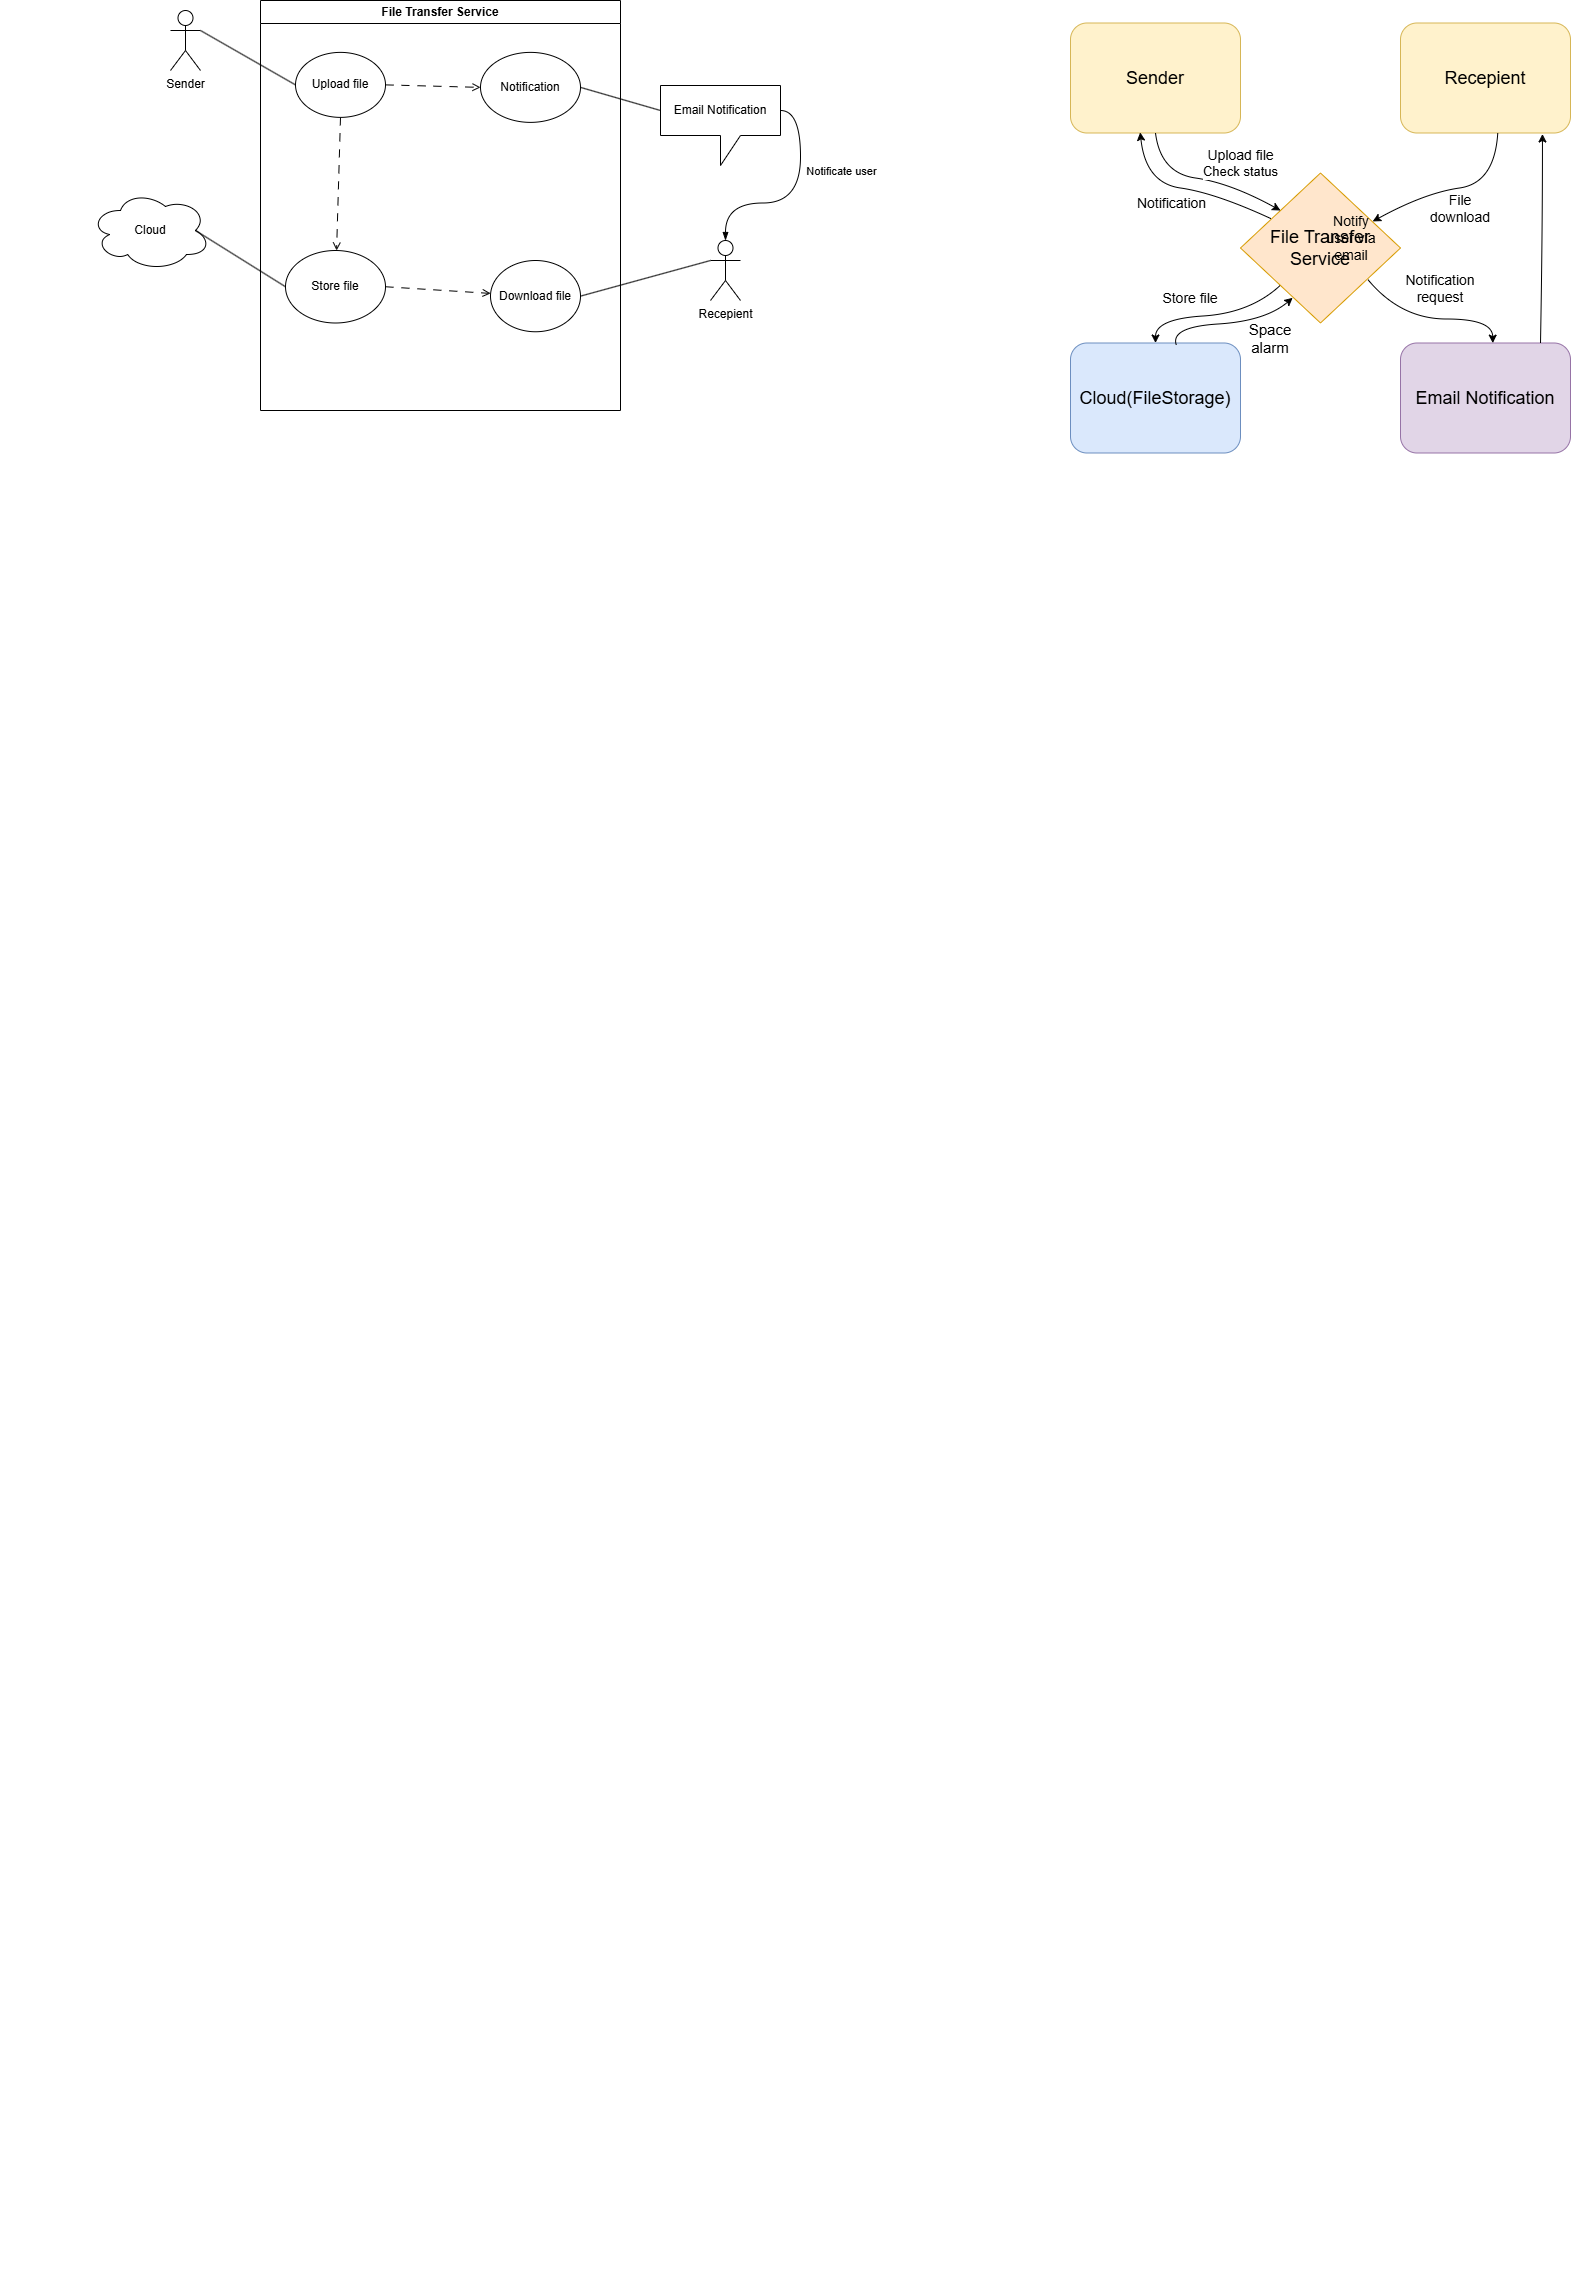

The diagram above was exported from draw.io. Its source (the exported page's mxGraphModel, read from the mxfile embedded in the PNG):
<mxGraphModel dx="1857" dy="596" grid="1" gridSize="10" guides="1" tooltips="1" connect="1" arrows="1" fold="1" page="1" pageScale="1" pageWidth="827" pageHeight="1169" math="0" shadow="0">
  <root>
    <mxCell id="0" />
    <mxCell id="O_astm2BJRYOJ1m0IASP-47" parent="0" />
    <mxCell id="2ceKp32HyIYXCNkPpV80-0" parent="O_astm2BJRYOJ1m0IASP-47" style="text;whiteSpace=wrap;html=1;fontSize=18;" value="&#10;  &#10;    &#10;      &#10;        &#10;        &#10;        &#10;        &#10;        &#10;          &#10;        &#10;        &#10;        &#10;          &#10;        &#10;        &#10;        &#10;        &#10;          &#10;        &#10;        &#10;        &#10;          &#10;        &#10;        &#10;        &#10;          &#10;        &#10;        &#10;        &#10;          &#10;        &#10;        &#10;        &#10;          &#10;        &#10;        &#10;        &#10;          &#10;        &#10;        &#10;        &#10;          &#10;        &#10;        &#10;        &#10;        &#10;          &#10;        &#10;        &#10;        &#10;          &#10;        &#10;        &#10;        &#10;        &#10;          &#10;        &#10;        &#10;        &#10;          &#10;        &#10;        &#10;        &#10;          &#10;        &#10;        &#10;        &#10;          &#10;        &#10;        &#10;        &#10;          &#10;        &#10;        &#10;        &#10;          &#10;        &#10;        &#10;        &#10;          &#10;        &#10;        &#10;        &#10;          &#10;        &#10;        &#10;        &#10;          &#10;        &#10;        &#10;        &#10;          &#10;        &#10;        &#10;        &#10;          &#10;        &#10;        &#10;      &#10;    &#10;  &#10;" vertex="1">
      <mxGeometry height="1490" width="30" x="-360" y="100" as="geometry" />
    </mxCell>
    <mxCell id="2ceKp32HyIYXCNkPpV80-1" parent="O_astm2BJRYOJ1m0IASP-47" style="text;whiteSpace=wrap;html=1;fontSize=18;" value="&#10;  &#10;    &#10;      &#10;        &#10;        &#10;        &#10;        &#10;        &#10;          &#10;        &#10;        &#10;        &#10;          &#10;        &#10;        &#10;        &#10;        &#10;          &#10;        &#10;        &#10;        &#10;          &#10;        &#10;        &#10;        &#10;          &#10;        &#10;        &#10;        &#10;          &#10;        &#10;        &#10;        &#10;          &#10;        &#10;        &#10;        &#10;          &#10;        &#10;        &#10;        &#10;          &#10;        &#10;        &#10;        &#10;        &#10;          &#10;        &#10;        &#10;        &#10;          &#10;        &#10;        &#10;        &#10;        &#10;          &#10;        &#10;        &#10;        &#10;          &#10;        &#10;        &#10;        &#10;          &#10;        &#10;        &#10;        &#10;          &#10;        &#10;        &#10;        &#10;          &#10;        &#10;        &#10;        &#10;          &#10;        &#10;        &#10;        &#10;          &#10;        &#10;        &#10;        &#10;          &#10;        &#10;        &#10;        &#10;          &#10;        &#10;        &#10;        &#10;          &#10;        &#10;        &#10;        &#10;          &#10;        &#10;        &#10;      &#10;    &#10;  &#10;" vertex="1">
      <mxGeometry height="1490" width="30" x="-360" y="100" as="geometry" />
    </mxCell>
    <mxCell id="2ceKp32HyIYXCNkPpV80-2" parent="O_astm2BJRYOJ1m0IASP-47" style="text;whiteSpace=wrap;html=1;fontSize=18;" value="&#10;  &#10;    &#10;      &#10;        &#10;        &#10;        &#10;        &#10;        &#10;          &#10;        &#10;        &#10;        &#10;          &#10;        &#10;        &#10;        &#10;        &#10;          &#10;        &#10;        &#10;        &#10;          &#10;        &#10;        &#10;        &#10;          &#10;        &#10;        &#10;        &#10;          &#10;        &#10;        &#10;        &#10;          &#10;        &#10;        &#10;        &#10;          &#10;        &#10;        &#10;        &#10;          &#10;        &#10;        &#10;        &#10;        &#10;          &#10;        &#10;        &#10;        &#10;          &#10;        &#10;        &#10;        &#10;        &#10;          &#10;        &#10;        &#10;        &#10;          &#10;        &#10;        &#10;        &#10;          &#10;        &#10;        &#10;        &#10;          &#10;        &#10;        &#10;        &#10;          &#10;        &#10;        &#10;        &#10;          &#10;        &#10;        &#10;        &#10;          &#10;        &#10;        &#10;        &#10;          &#10;        &#10;        &#10;        &#10;          &#10;        &#10;        &#10;        &#10;          &#10;        &#10;        &#10;        &#10;          &#10;        &#10;        &#10;      &#10;    &#10;  &#10;" vertex="1">
      <mxGeometry height="1490" width="30" x="-360" y="100" as="geometry" />
    </mxCell>
    <mxCell id="2ceKp32HyIYXCNkPpV80-3" parent="O_astm2BJRYOJ1m0IASP-47" style="rhombus;whiteSpace=wrap;html=1;fontSize=18;fillColor=#ffe6cc;strokeColor=#d79b00;" value="File Transfer Service" vertex="1">
      <mxGeometry height="150" width="160" x="880" y="202.5" as="geometry" />
    </mxCell>
    <mxCell id="2ceKp32HyIYXCNkPpV80-4" parent="O_astm2BJRYOJ1m0IASP-47" style="rounded=1;whiteSpace=wrap;html=1;fontSize=18;fillColor=#fff2cc;strokeColor=#d6b656;" value="Sender" vertex="1">
      <mxGeometry height="110" width="170" x="710" y="52.5" as="geometry" />
    </mxCell>
    <mxCell id="2ceKp32HyIYXCNkPpV80-5" parent="O_astm2BJRYOJ1m0IASP-47" style="rounded=1;whiteSpace=wrap;html=1;fontSize=18;fillColor=#fff2cc;strokeColor=#d6b656;" value="Recepient" vertex="1">
      <mxGeometry height="110" width="170" x="1040" y="52.5" as="geometry" />
    </mxCell>
    <mxCell id="2ceKp32HyIYXCNkPpV80-6" parent="O_astm2BJRYOJ1m0IASP-47" style="rounded=1;whiteSpace=wrap;html=1;fontSize=18;fillColor=#dae8fc;strokeColor=#6c8ebf;" value="Cloud(FileStorage)" vertex="1">
      <mxGeometry height="110" width="170" x="710" y="372.5" as="geometry" />
    </mxCell>
    <mxCell id="2ceKp32HyIYXCNkPpV80-7" parent="O_astm2BJRYOJ1m0IASP-47" style="rounded=1;whiteSpace=wrap;html=1;fontSize=18;fillColor=#e1d5e7;strokeColor=#9673a6;" value="Email Notification" vertex="1">
      <mxGeometry height="110" width="170" x="1040" y="372.5" as="geometry" />
    </mxCell>
    <mxCell id="2ceKp32HyIYXCNkPpV80-8" edge="1" parent="O_astm2BJRYOJ1m0IASP-47" source="2ceKp32HyIYXCNkPpV80-4" style="curved=1;endArrow=classic;html=1;rounded=0;entryX=0;entryY=0;entryDx=0;entryDy=0;exitX=0.5;exitY=1;exitDx=0;exitDy=0;fontSize=18;" target="2ceKp32HyIYXCNkPpV80-3" value="">
      <mxGeometry height="50" relative="1" width="50" as="geometry">
        <Array as="points">
          <mxPoint x="800" y="202.5" />
          <mxPoint x="870" y="212.5" />
        </Array>
        <mxPoint x="1100" y="422.5" as="sourcePoint" />
        <mxPoint x="1150" y="372.5" as="targetPoint" />
      </mxGeometry>
    </mxCell>
    <mxCell id="2ceKp32HyIYXCNkPpV80-9" connectable="0" parent="2ceKp32HyIYXCNkPpV80-8" style="edgeLabel;html=1;align=center;verticalAlign=middle;resizable=0;points=[];" value="&lt;div&gt;&lt;font style=&quot;font-size: 14px;&quot;&gt;Upload file&lt;/font&gt;&lt;/div&gt;&lt;div&gt;&lt;font style=&quot;font-size: 13px;&quot;&gt;Check status&lt;/font&gt;&lt;/div&gt;" vertex="1">
      <mxGeometry relative="1" x="-0.1803" y="4" as="geometry">
        <mxPoint x="51" y="-10" as="offset" />
      </mxGeometry>
    </mxCell>
    <mxCell id="2ceKp32HyIYXCNkPpV80-10" edge="1" parent="O_astm2BJRYOJ1m0IASP-47" source="2ceKp32HyIYXCNkPpV80-4" style="curved=1;endArrow=none;html=1;rounded=0;entryX=0.192;entryY=0.305;entryDx=0;entryDy=0;exitX=0.41;exitY=0.994;exitDx=0;exitDy=0;exitPerimeter=0;endFill=0;startArrow=classic;startFill=1;entryPerimeter=0;fontSize=18;" target="2ceKp32HyIYXCNkPpV80-3" value="">
      <mxGeometry height="50" relative="1" width="50" as="geometry">
        <Array as="points">
          <mxPoint x="785" y="212.5" />
          <mxPoint x="855" y="222.5" />
        </Array>
        <mxPoint x="780" y="172.5" as="sourcePoint" />
        <mxPoint x="905" y="240.5" as="targetPoint" />
      </mxGeometry>
    </mxCell>
    <mxCell id="2ceKp32HyIYXCNkPpV80-11" connectable="0" parent="2ceKp32HyIYXCNkPpV80-10" style="edgeLabel;html=1;align=center;verticalAlign=middle;resizable=0;points=[];" value="&lt;font style=&quot;font-size: 14px;&quot;&gt;Notification&lt;/font&gt;" vertex="1">
      <mxGeometry relative="1" x="0.6053" y="-2" as="geometry">
        <mxPoint x="-67" y="-2" as="offset" />
      </mxGeometry>
    </mxCell>
    <mxCell id="2ceKp32HyIYXCNkPpV80-12" edge="1" parent="O_astm2BJRYOJ1m0IASP-47" source="2ceKp32HyIYXCNkPpV80-5" style="curved=1;endArrow=classic;html=1;rounded=0;entryX=0.826;entryY=0.323;entryDx=0;entryDy=0;exitX=0.572;exitY=1.003;exitDx=0;exitDy=0;exitPerimeter=0;entryPerimeter=0;fontSize=18;" target="2ceKp32HyIYXCNkPpV80-3" value="">
      <mxGeometry height="50" relative="1" width="50" as="geometry">
        <Array as="points">
          <mxPoint x="1134" y="212.5" />
          <mxPoint x="1064" y="222.5" />
        </Array>
        <mxPoint x="1139" y="172.5" as="sourcePoint" />
        <mxPoint x="1014" y="240.5" as="targetPoint" />
      </mxGeometry>
    </mxCell>
    <mxCell id="2ceKp32HyIYXCNkPpV80-13" edge="1" parent="O_astm2BJRYOJ1m0IASP-47" source="2ceKp32HyIYXCNkPpV80-6" style="curved=1;endArrow=none;html=1;rounded=0;exitX=0.5;exitY=0;exitDx=0;exitDy=0;endFill=0;startArrow=classic;startFill=1;fontSize=18;" target="2ceKp32HyIYXCNkPpV80-3" value="">
      <mxGeometry height="50" relative="1" width="50" as="geometry">
        <Array as="points">
          <mxPoint x="795" y="348.5" />
          <mxPoint x="890" y="342.5" />
        </Array>
        <mxPoint x="790" y="399.5" as="sourcePoint" />
        <mxPoint x="921" y="312.5" as="targetPoint" />
      </mxGeometry>
    </mxCell>
    <mxCell id="2ceKp32HyIYXCNkPpV80-14" edge="1" parent="O_astm2BJRYOJ1m0IASP-47" source="2ceKp32HyIYXCNkPpV80-7" style="curved=1;endArrow=none;html=1;rounded=0;exitX=0.543;exitY=0.001;exitDx=0;exitDy=0;endFill=0;startArrow=classic;startFill=1;fontSize=18;entryX=0.795;entryY=0.709;entryDx=0;entryDy=0;entryPerimeter=0;exitPerimeter=0;" target="2ceKp32HyIYXCNkPpV80-3" value="">
      <mxGeometry height="50" relative="1" width="50" as="geometry">
        <Array as="points">
          <mxPoint x="1132" y="348.5" />
          <mxPoint x="1040" y="348.5" />
        </Array>
        <mxPoint x="1132" y="372.5" as="sourcePoint" />
        <mxPoint x="1014" y="307.5" as="targetPoint" />
      </mxGeometry>
    </mxCell>
    <mxCell id="2ceKp32HyIYXCNkPpV80-15" edge="1" parent="O_astm2BJRYOJ1m0IASP-47" source="2ceKp32HyIYXCNkPpV80-5" style="curved=1;endArrow=none;html=1;rounded=0;endFill=0;startArrow=classic;startFill=1;fontSize=18;entryX=0.835;entryY=1.009;entryDx=0;entryDy=0;entryPerimeter=0;exitX=0.835;exitY=1.009;exitDx=0;exitDy=0;exitPerimeter=0;" value="">
      <mxGeometry height="50" relative="1" width="50" as="geometry">
        <Array as="points">
          <mxPoint x="1182" y="262.5" />
        </Array>
        <mxPoint x="1050" y="332.5" as="sourcePoint" />
        <mxPoint x="1180" y="372.5" as="targetPoint" />
      </mxGeometry>
    </mxCell>
    <mxCell id="2ceKp32HyIYXCNkPpV80-16" parent="O_astm2BJRYOJ1m0IASP-47" style="text;html=1;whiteSpace=wrap;strokeColor=none;fillColor=none;align=center;verticalAlign=middle;rounded=0;" value="&lt;font style=&quot;font-size: 14px;&quot;&gt;Notify user via email&lt;/font&gt;" vertex="1">
      <mxGeometry height="30" width="60" x="961" y="252.5" as="geometry" />
    </mxCell>
    <mxCell id="2ceKp32HyIYXCNkPpV80-17" parent="O_astm2BJRYOJ1m0IASP-47" style="text;html=1;whiteSpace=wrap;strokeColor=none;fillColor=none;align=center;verticalAlign=middle;rounded=0;" value="&lt;font style=&quot;font-size: 14px;&quot;&gt;File download&lt;/font&gt;" vertex="1">
      <mxGeometry height="30" width="60" x="1070" y="222.5" as="geometry" />
    </mxCell>
    <mxCell id="2ceKp32HyIYXCNkPpV80-18" parent="O_astm2BJRYOJ1m0IASP-47" style="text;html=1;whiteSpace=wrap;strokeColor=none;fillColor=none;align=center;verticalAlign=middle;rounded=0;fontSize=14;" value="Store file" vertex="1">
      <mxGeometry height="30" width="80" x="790" y="312.5" as="geometry" />
    </mxCell>
    <mxCell id="2ceKp32HyIYXCNkPpV80-19" edge="1" parent="O_astm2BJRYOJ1m0IASP-47" source="2ceKp32HyIYXCNkPpV80-3" style="curved=1;endArrow=none;html=1;rounded=0;exitX=0.326;exitY=0.832;exitDx=0;exitDy=0;endFill=0;startArrow=classic;startFill=1;fontSize=18;entryX=0.622;entryY=0.016;entryDx=0;entryDy=0;entryPerimeter=0;exitPerimeter=0;" target="2ceKp32HyIYXCNkPpV80-6" value="">
      <mxGeometry height="50" relative="1" width="50" as="geometry">
        <Array as="points">
          <mxPoint x="905" y="350.5" />
          <mxPoint x="810" y="356.5" />
        </Array>
        <mxPoint x="935" y="322.5" as="sourcePoint" />
        <mxPoint x="810" y="380.5" as="targetPoint" />
      </mxGeometry>
    </mxCell>
    <mxCell id="2ceKp32HyIYXCNkPpV80-20" parent="O_astm2BJRYOJ1m0IASP-47" style="text;html=1;whiteSpace=wrap;strokeColor=none;fillColor=none;align=center;verticalAlign=middle;rounded=0;fontSize=15;" value="Space alarm" vertex="1">
      <mxGeometry height="30" width="60" x="880" y="352.5" as="geometry" />
    </mxCell>
    <mxCell id="2ceKp32HyIYXCNkPpV80-21" parent="O_astm2BJRYOJ1m0IASP-47" style="text;whiteSpace=wrap;strokeColor=none;fillColor=none;align=center;verticalAlign=middle;rounded=0;fontSize=14;" value="Notification request" vertex="1">
      <mxGeometry height="30" width="60" x="1050" y="302.5" as="geometry" />
    </mxCell>
    <mxCell id="eBq1AyFPvzcFDm8x6eur-6" edge="1" parent="O_astm2BJRYOJ1m0IASP-47" source="eBq1AyFPvzcFDm8x6eur-1" style="rounded=0;orthogonalLoop=1;jettySize=auto;html=1;exitX=1;exitY=0.3333333333333333;exitDx=0;exitDy=0;exitPerimeter=0;entryX=0;entryY=0.5;entryDx=0;entryDy=0;endArrow=none;endFill=0;" target="eBq1AyFPvzcFDm8x6eur-5">
      <mxGeometry relative="1" as="geometry" />
    </mxCell>
    <mxCell id="eBq1AyFPvzcFDm8x6eur-1" parent="O_astm2BJRYOJ1m0IASP-47" style="shape=umlActor;verticalLabelPosition=bottom;verticalAlign=top;html=1;outlineConnect=0;" value="Sender" vertex="1">
      <mxGeometry height="60" width="30" x="-190" y="40" as="geometry" />
    </mxCell>
    <mxCell id="eBq1AyFPvzcFDm8x6eur-2" parent="O_astm2BJRYOJ1m0IASP-47" style="shape=umlActor;verticalLabelPosition=bottom;verticalAlign=top;html=1;outlineConnect=0;" value="Recepient" vertex="1">
      <mxGeometry height="60" width="30" x="350" y="270" as="geometry" />
    </mxCell>
    <mxCell id="eBq1AyFPvzcFDm8x6eur-3" parent="O_astm2BJRYOJ1m0IASP-47" style="ellipse;shape=cloud;whiteSpace=wrap;html=1;" value="Cloud" vertex="1">
      <mxGeometry height="80" width="120" x="-270" y="220" as="geometry" />
    </mxCell>
    <mxCell id="eBq1AyFPvzcFDm8x6eur-4" parent="O_astm2BJRYOJ1m0IASP-47" style="swimlane;whiteSpace=wrap;html=1;" value="File Transfer Service" vertex="1">
      <mxGeometry height="410" width="360" x="-100" y="30" as="geometry" />
    </mxCell>
    <mxCell id="eBq1AyFPvzcFDm8x6eur-10" edge="1" parent="eBq1AyFPvzcFDm8x6eur-4" source="eBq1AyFPvzcFDm8x6eur-5" style="rounded=0;orthogonalLoop=1;jettySize=auto;html=1;exitX=0.5;exitY=1;exitDx=0;exitDy=0;dashed=1;endArrow=open;endFill=0;dashPattern=8 8;" target="eBq1AyFPvzcFDm8x6eur-9">
      <mxGeometry relative="1" as="geometry" />
    </mxCell>
    <mxCell id="eBq1AyFPvzcFDm8x6eur-18" edge="1" parent="eBq1AyFPvzcFDm8x6eur-4" source="eBq1AyFPvzcFDm8x6eur-5" style="rounded=0;orthogonalLoop=1;jettySize=auto;html=1;exitX=1;exitY=0.5;exitDx=0;exitDy=0;entryX=0;entryY=0.5;entryDx=0;entryDy=0;dashed=1;dashPattern=8 8;endArrow=open;endFill=0;" target="eBq1AyFPvzcFDm8x6eur-17">
      <mxGeometry relative="1" as="geometry" />
    </mxCell>
    <mxCell id="eBq1AyFPvzcFDm8x6eur-5" parent="eBq1AyFPvzcFDm8x6eur-4" style="ellipse;whiteSpace=wrap;html=1;" value="Upload file" vertex="1">
      <mxGeometry height="65" width="90" x="35" y="51.88" as="geometry" />
    </mxCell>
    <mxCell id="eBq1AyFPvzcFDm8x6eur-13" edge="1" parent="eBq1AyFPvzcFDm8x6eur-4" source="eBq1AyFPvzcFDm8x6eur-9" style="rounded=0;orthogonalLoop=1;jettySize=auto;html=1;exitX=1;exitY=0.5;exitDx=0;exitDy=0;dashed=1;dashPattern=8 8;endArrow=open;endFill=0;" target="eBq1AyFPvzcFDm8x6eur-12">
      <mxGeometry relative="1" as="geometry" />
    </mxCell>
    <mxCell id="eBq1AyFPvzcFDm8x6eur-9" parent="eBq1AyFPvzcFDm8x6eur-4" style="ellipse;whiteSpace=wrap;html=1;" value="Store file" vertex="1">
      <mxGeometry height="72.5" width="100" x="25" y="250" as="geometry" />
    </mxCell>
    <mxCell id="eBq1AyFPvzcFDm8x6eur-12" parent="eBq1AyFPvzcFDm8x6eur-4" style="ellipse;whiteSpace=wrap;html=1;" value="Download file" vertex="1">
      <mxGeometry height="71.25" width="90" x="230" y="260" as="geometry" />
    </mxCell>
    <mxCell id="eBq1AyFPvzcFDm8x6eur-17" parent="eBq1AyFPvzcFDm8x6eur-4" style="ellipse;whiteSpace=wrap;html=1;" value="Notification" vertex="1">
      <mxGeometry height="70" width="100" x="220" y="51.88" as="geometry" />
    </mxCell>
    <mxCell id="eBq1AyFPvzcFDm8x6eur-11" edge="1" parent="O_astm2BJRYOJ1m0IASP-47" source="eBq1AyFPvzcFDm8x6eur-9" style="rounded=0;orthogonalLoop=1;jettySize=auto;html=1;exitX=0;exitY=0.5;exitDx=0;exitDy=0;entryX=0.875;entryY=0.5;entryDx=0;entryDy=0;entryPerimeter=0;endArrow=none;endFill=0;" target="eBq1AyFPvzcFDm8x6eur-3">
      <mxGeometry relative="1" as="geometry" />
    </mxCell>
    <mxCell id="eBq1AyFPvzcFDm8x6eur-15" edge="1" parent="O_astm2BJRYOJ1m0IASP-47" source="eBq1AyFPvzcFDm8x6eur-12" style="rounded=0;orthogonalLoop=1;jettySize=auto;html=1;exitX=1;exitY=0.5;exitDx=0;exitDy=0;entryX=0;entryY=0.3333333333333333;entryDx=0;entryDy=0;entryPerimeter=0;endArrow=none;endFill=0;" target="eBq1AyFPvzcFDm8x6eur-2">
      <mxGeometry relative="1" as="geometry" />
    </mxCell>
    <mxCell id="eBq1AyFPvzcFDm8x6eur-16" parent="O_astm2BJRYOJ1m0IASP-47" style="shape=callout;whiteSpace=wrap;html=1;perimeter=calloutPerimeter;" value="Email Notification" vertex="1">
      <mxGeometry height="80" width="120" x="300" y="115" as="geometry" />
    </mxCell>
    <mxCell id="eBq1AyFPvzcFDm8x6eur-19" edge="1" parent="O_astm2BJRYOJ1m0IASP-47" source="eBq1AyFPvzcFDm8x6eur-17" style="rounded=0;orthogonalLoop=1;jettySize=auto;html=1;exitX=1;exitY=0.5;exitDx=0;exitDy=0;entryX=0;entryY=0;entryDx=0;entryDy=25;entryPerimeter=0;endArrow=none;endFill=0;" target="eBq1AyFPvzcFDm8x6eur-16">
      <mxGeometry relative="1" as="geometry" />
    </mxCell>
    <mxCell id="eBq1AyFPvzcFDm8x6eur-20" edge="1" parent="O_astm2BJRYOJ1m0IASP-47" source="eBq1AyFPvzcFDm8x6eur-16" style="edgeStyle=orthogonalEdgeStyle;rounded=0;orthogonalLoop=1;jettySize=auto;html=1;exitX=0;exitY=0;exitDx=120;exitDy=25;exitPerimeter=0;entryX=0.5;entryY=0;entryDx=0;entryDy=0;entryPerimeter=0;curved=1;endArrow=blockThin;endFill=1;" target="eBq1AyFPvzcFDm8x6eur-2">
      <mxGeometry relative="1" as="geometry" />
    </mxCell>
    <mxCell id="eBq1AyFPvzcFDm8x6eur-21" connectable="0" parent="eBq1AyFPvzcFDm8x6eur-20" style="edgeLabel;html=1;align=center;verticalAlign=middle;resizable=0;points=[];" value="Notificate user" vertex="1">
      <mxGeometry relative="1" x="0.1173" y="-8" as="geometry">
        <mxPoint x="54" y="-24" as="offset" />
      </mxGeometry>
    </mxCell>
  </root>
</mxGraphModel>